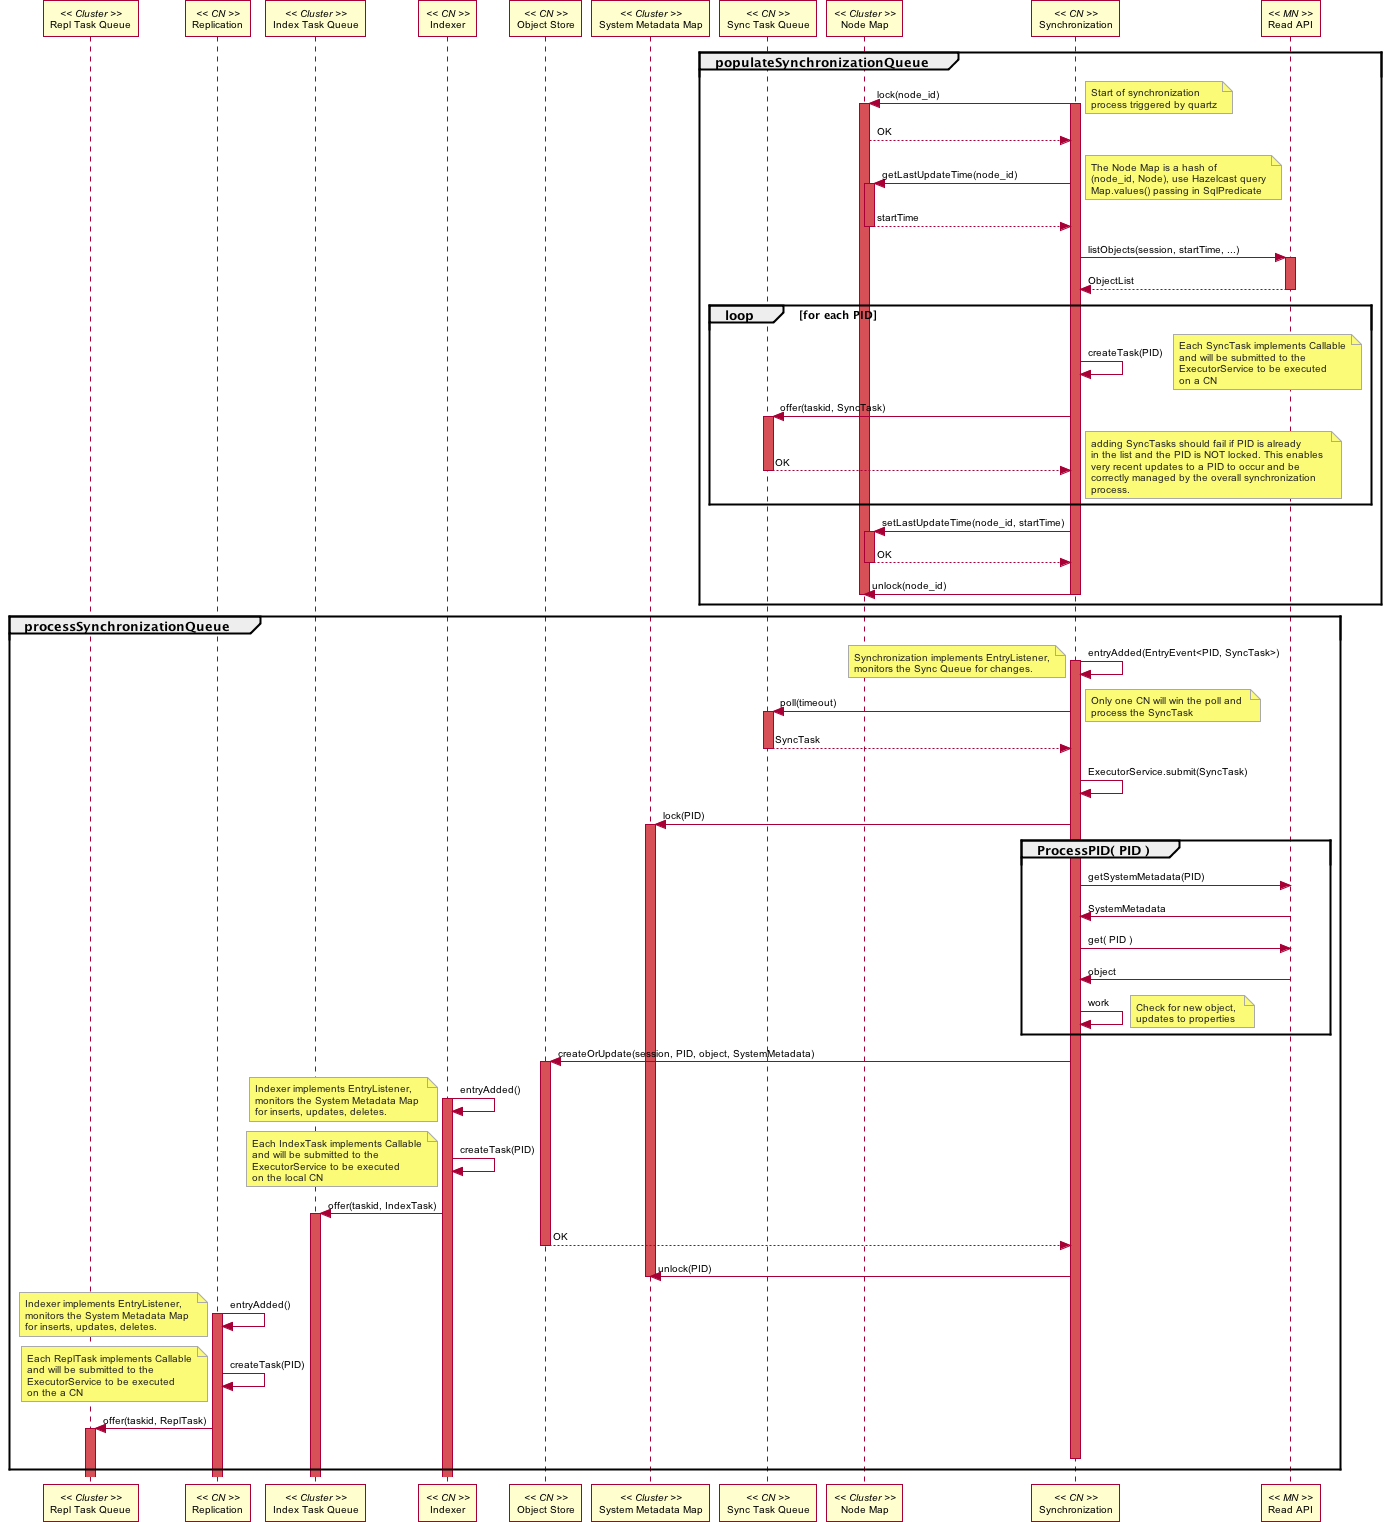

The diagram above was rendered by PlantUML. Its source (embedded in the PNG):
@startuml images/06_seq.png
skinparam activityFontColor black
skinparam activityFontSize 10
skinparam activityFontName arial
skinparam activityArrowFontColor black
skinparam activityArrowFontSize 10
skinparam activityArrowFontName arial
skinparam classArrowFontColor black
skinparam classArrowFontSize 10
skinparam classArrowFontName arial
skinparam classAttributeFontColor black
skinparam classAttributeFontSize 10
skinparam classAttributeFontName arial
skinparam classFontColor black
skinparam classFontSize 10
skinparam classFontName arial
skinparam componentFontColor black
skinparam componentFontSize 10
skinparam componentFontName arial
skinparam componentArrowFontColor black
skinparam componentArrowFontSize 10
skinparam componentArrowFontName arial
skinparam noteFontColor black
skinparam noteFontSize 10
skinparam noteFontName arial
skinparam packageFontColor black
skinparam packageFontSize 10
skinparam packageFontName arial
skinparam sequenceActorFontColor black
skinparam sequenceActorFontSize 10
skinparam sequenceActorFontName arial
skinparam sequenceArrowFontColor black
skinparam sequenceArrowFontSize 10
skinparam sequenceArrowFontName arial
skinparam sequenceGroupingFontColor black
skinparam sequenceGroupingFontSize 10
skinparam sequenceGroupingFontName arial
skinparam sequenceGroupingHeaderFontColor black
skinparam sequenceGroupingHeaderFontSize 10
skinparam sequenceGroupingHeaderFontName arial
skinparam sequenceParticipantFontColor black
skinparam sequenceParticipantFontSize 10
skinparam sequenceParticipantFontName arial
skinparam sequenceTitleFontColor black
skinparam sequenceTitleFontSize 10
skinparam sequenceTitleFontName arial
skinparam titleFontColor black
skinparam titleFontSize 10
skinparam titleFontName arial
skinparam usecaseFontColor black
skinparam usecaseFontSize 7
skinparam usecaseFontName arial
skinparam usecaseActorFontColor black
skinparam usecaseActorFontSize 7
skinparam usecaseActorFontName arial
skinparam usecaseArrowFontColor black
skinparam usecaseArrowFontSize 7
skinparam usecaseArrowFontName arial
skinparam notebordercolor #AAAAAA
skinparam notefontcolor #222222

participant "Repl Task Queue" as cn_repl << Cluster >>
participant "Replication" as cn_replication << CN >>
participant "Index Task Queue" as cn_index << Cluster >>
participant "Indexer" as cn_indexer << CN >>
participant "Object Store" as cn_objs << CN >>
participant "System Metadata Map" as cn_sysmeta << Cluster >>
participant "Sync Task Queue" as cn_queue << CN >>
participant "Node Map" as cn_nodes << Cluster >>
participant "Synchronization" as cn_sync << CN >>
participant "Read API" as mn_read << MN >>

'm_crud -> c_notify: notify(session, PID, OBJECT_CREATED)
'c_notify -> cn_queue: addTask(SyncTask, node, PID)
'note right
'  notification triggered by successful 
'  create operation on MN.
'end note

'm_rep -> c_notify: setReplicationStatus(token, PID, COMPLETE)
'c_notify -> cn_queue: addTask(SyncTask, node, PID)
'note right
'  notification triggered by completed 
'  replication operation on MN.
'end note

group populateSynchronizationQueue
  cn_sync -> cn_nodes: lock(node_id)
  activate cn_sync #D74F57
  note right
    Start of synchronization 
    process triggered by quartz
  end note
  activate cn_nodes #D74F57
  cn_nodes --> cn_sync: OK
  cn_sync -> cn_nodes: getLastUpdateTime(node_id)
  activate cn_nodes #D74F57
  note right
    The Node Map is a hash of 
    (node_id, Node), use Hazelcast query
    Map.values() passing in SqlPredicate
  end note
  cn_nodes --> cn_sync: startTime
  deactivate cn_nodes

  cn_sync -> mn_read: listObjects(session, startTime, ...)
  activate mn_read #D74F57
  cn_sync <-- mn_read: ObjectList
  deactivate mn_read
  loop for each PID
    cn_sync -> cn_sync: createTask(PID)
  note right
    Each SyncTask implements Callable
    and will be submitted to the
    ExecutorService to be executed 
    on a CN
  end note
    
    cn_sync -> cn_queue: offer(taskid, SyncTask)
    activate cn_queue #D74F57
    cn_queue --> cn_sync: OK
    deactivate cn_queue
  end
  note right
    adding SyncTasks should fail if PID is already 
    in the list and the PID is NOT locked. This enables 
    very recent updates to a PID to occur and be 
    correctly managed by the overall synchronization 
    process.
  end note
  cn_sync -> cn_nodes: setLastUpdateTime(node_id, startTime)
  activate cn_nodes #D74F57
  cn_nodes --> cn_sync: OK
  deactivate cn_nodes

  cn_sync -> cn_nodes: unlock(node_id)    
  deactivate cn_sync
  deactivate cn_nodes
end

group processSynchronizationQueue
  cn_sync -> cn_sync: entryAdded(EntryEvent<PID, SyncTask>)
  note left
    Synchronization implements EntryListener,
    monitors the Sync Queue for changes.
  end note
  activate cn_sync #D74F57      
  cn_sync -> cn_queue: poll(timeout)
  activate cn_queue #D74F57
  note right
    Only one CN will win the poll and 
    process the SyncTask
  end note
  cn_queue --> cn_sync: SyncTask
  deactivate cn_queue
  cn_sync -> cn_sync: ExecutorService.submit(SyncTask)
  cn_sync -> cn_sysmeta: lock(PID)
  activate cn_sysmeta #D74F57
  group ProcessPID( PID )
    cn_sync -> mn_read: getSystemMetadata(PID)
    mn_read -> cn_sync: SystemMetadata
    cn_sync -> mn_read: get( PID )
    mn_read -> cn_sync: object
    cn_sync -> cn_sync: work
    note right
      Check for new object, 
      updates to properties
    end note
  end
  cn_sync -> cn_objs: createOrUpdate(session, PID, object, SystemMetadata)
  activate cn_objs #D74F57
  cn_indexer -> cn_indexer: entryAdded()
  activate cn_indexer #D74F57
  note left
    Indexer implements EntryListener,
    monitors the System Metadata Map 
    for inserts, updates, deletes.
  end note
  cn_indexer -> cn_indexer: createTask(PID)
  note left
    Each IndexTask implements Callable
    and will be submitted to the
    ExecutorService to be executed 
    on the local CN
  end note
  cn_indexer -> cn_index: offer(taskid, IndexTask)
  activate cn_index #D74F57
  cn_objs --> cn_sync: OK
  deactivate cn_objs
  cn_sync -> cn_sysmeta: unlock(PID)
  deactivate cn_queue
  deactivate cn_sysmeta
  cn_replication -> cn_replication: entryAdded()
  activate cn_replication #D74F57
  note left
    Indexer implements EntryListener,
    monitors the System Metadata Map 
    for inserts, updates, deletes.
  end note
  cn_replication -> cn_replication: createTask(PID)
  note left
    Each ReplTask implements Callable
    and will be submitted to the
    ExecutorService to be executed 
    on the a CN
  end note
  cn_replication -> cn_repl: offer(taskid, ReplTask)
  activate cn_repl #D74F57
  deactivate cn_queue
end
deactivate cn_sync
@enduml